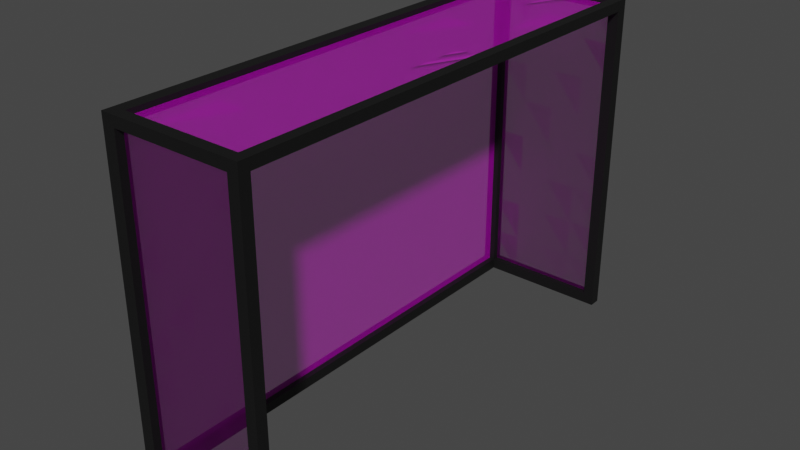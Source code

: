 # Source: Goal.blend  (saved by Blender 2.83.18; exported with 4.5.12 LTS)
import bpy
from mathutils import Matrix  # noqa: F401  (used for matrix-valued properties, if any)

bpy.ops.wm.read_factory_settings(use_empty=True)
scene = bpy.context.scene
scene.name = 'Scene'

# ---- collections
col_collection = bpy.data.collections.new('Collection'); scene.collection.children.link(col_collection)

# ---- images (referenced by path relative to the original .blend; pixels are not part of the script)
import os
ASSET_DIR = os.environ.get("B2B_ASSET_DIR", "")  # directory of the original .blend (textures are referenced by path, not embedded)
HERE = os.path.dirname(os.path.abspath(__file__))  # packed textures are extracted next to this script under _unpacked/

def load_image(name, relpath, width, height, colorspace="sRGB"):
    """Load a texture the original file referenced (path relative to the .blend, or extracted next to this script)."""
    p = next((c for c in (os.path.join(HERE, relpath), os.path.join(ASSET_DIR, relpath)) if relpath and os.path.exists(c)), "")
    if p:
        img = bpy.data.images.load(p, check_existing=True)
        img.name = name
    else:  # same state as the original file: an image datablock whose file is absent (Cycles renders it pink)
        img = bpy.data.images.new(name, width, height)
        img.source = "FILE"
        img.filepath = "//" + (relpath or name)
    img.colorspace_settings.name = colorspace
    return img
img_fence_png = load_image('fence.png', 'fence.png', 1024, 1024, 'sRGB')

# ---- materials (node trees are filled in below, after node groups)
mat_post = bpy.data.materials.new('Post')
mat_post.use_transparent_shadow = False
mat_net = bpy.data.materials.new('Net')
mat_net.surface_render_method = 'BLENDED'
mat_net.blend_method = 'BLEND'
mat_net.use_transparent_shadow = False

# ---- material node trees
mat_post.use_nodes = True; mat_post.node_tree.nodes.clear()
_N = mat_post.node_tree.nodes; _L = mat_post.node_tree.links
n0 = _N.new('ShaderNodeBsdfPrincipled'); n0.name = 'Principled BSDF'; n0.location = (10, 300)
n0.distribution = 'GGX'
n0.subsurface_method = 'BURLEY'
n0.inputs[0].default_value = (0.004896, 0.004896, 0.004896, 1.0)
n0.inputs[3].default_value = 1.45
n0.inputs[27].default_value = (0.0, 0.0, 0.0, 1.0)
n0.inputs[28].default_value = 1.0
n1 = _N.new('ShaderNodeOutputMaterial'); n1.name = 'Material Output'; n1.location = (300, 300)
_L.new(n0.outputs[0], n1.inputs[0])
n1.is_active_output = True
mat_net.use_nodes = True; mat_net.node_tree.nodes.clear()
_N = mat_net.node_tree.nodes; _L = mat_net.node_tree.links
n0 = _N.new('ShaderNodeBsdfPrincipled'); n0.name = 'Principled BSDF'; n0.location = (10, 300)
n0.distribution = 'GGX'
n0.subsurface_method = 'BURLEY'
n0.inputs[3].default_value = 1.45
n0.inputs[27].default_value = (0.0, 0.0, 0.0, 1.0)
n0.inputs[28].default_value = 1.0
n1 = _N.new('ShaderNodeTexImage'); n1.name = 'Image Texture'; n1.location = (-280, 280)
n1.image = img_fence_png
n2 = _N.new('ShaderNodeOutputMaterial'); n2.name = 'Material Output'; n2.location = (562, 322)
n3 = _N.new('ShaderNodeMixShader'); n3.name = 'Mix Shader'; n3.location = (342, 337)
n4 = _N.new('ShaderNodeBsdfTransparent'); n4.name = 'Transparent BSDF'; n4.location = (125, 443)
_L.new(n1.outputs[0], n0.inputs[0])
_L.new(n3.outputs[0], n2.inputs[0])
_L.new(n0.outputs[0], n3.inputs[2])
_L.new(n4.outputs[0], n3.inputs[1])
n2.is_active_output = True

# ---- world
world_world = bpy.data.worlds.new('World'); scene.world = world_world
world_world.use_nodes = True; world_world.node_tree.nodes.clear()
_N = world_world.node_tree.nodes; _L = world_world.node_tree.links
n0 = _N.new('ShaderNodeOutputWorld'); n0.name = 'World Output'; n0.location = (300, 300)
n1 = _N.new('ShaderNodeBackground'); n1.name = 'Background'; n1.location = (10, 300)
n1.inputs[0].default_value = (0.05088, 0.05088, 0.05088, 1.0)
_L.new(n1.outputs[0], n0.inputs[0])
n0.is_active_output = True
world_world.color = (0.05088, 0.05088, 0.05088)
world_world.use_sun_shadow = False
world_world.sun_shadow_jitter_overblur = 0.0

# ---- meshes
me_cube = bpy.data.meshes.new('Cube')
me_cube.from_pydata([(-0.2435, 9.562, -1.0), (-0.2435, 9.562, 12.46), (-0.2435, 10.03, -1.0), (-0.2435, 10.03, 12.46), (0.1903, 9.562, -1.0), (0.1903, 9.562, 12.46), (0.1903, 10.03, -1.0), (0.1903, 10.03, 12.46), (-0.2435, 9.562, 12.04), (-0.2435, 10.03, 12.04), (0.1903, 10.03, 12.04), (0.1903, 9.562, 12.04), (-0.2435, -10.04, 12.46), (0.1903, -10.04, 12.46), (-0.2435, -10.04, 12.04), (0.1903, -10.04, 12.04), (0.1903, -9.598, 12.46), (0.1903, -9.598, 12.04), (-0.2435, -9.598, 12.46), (-0.2435, -9.598, 12.04), (-0.2435, -10.04, -1.0), (0.1903, -10.04, -1.0), (0.1903, -9.598, -1.0), (-0.2435, -9.598, -1.0), (-0.2435, -10.04, 12.46), (-0.2435, -10.04, 12.04), (-0.2435, -9.598, 12.46), (-0.2435, -9.598, 12.04), (0.1903, -9.598, -0.5966), (-0.2435, -9.598, -0.5966), (-0.2435, -10.04, -0.5966), (0.1903, -10.04, -0.5966), (-0.2435, 10.03, -0.556), (0.1903, 10.03, -0.556), (0.1903, 9.562, -0.556), (-0.2435, 9.562, -0.556), (-0.2435, 9.562, -1.0), (-0.2435, 9.562, 12.46), (-0.2435, 10.03, -1.0), (-0.2435, 10.03, 12.46), (-0.2435, 9.562, 12.04), (-0.2435, 10.03, 12.04), (-0.2435, -10.04, -1.0), (-0.2435, -9.598, -1.0), (-0.2435, -10.04, 12.46), (-0.2435, -10.04, 12.04), (-0.2435, -9.598, 12.46), (-0.2435, -9.598, 12.04), (-0.2435, -9.598, -0.5966), (-0.2435, -10.04, -0.5966), (-0.2435, 10.03, -0.556), (-0.2435, 9.562, -0.556), (-5.551, 9.562, -1.0), (-5.551, 10.03, -1.0), (-5.551, -10.04, -1.0), (-5.551, -9.598, -1.0), (-5.551, -9.598, -0.5966), (-5.551, -10.04, -0.5966), (-5.551, 10.03, -0.556), (-5.551, 9.562, -0.556), (-5.54, 9.562, 12.46), (-5.54, 10.03, 12.46), (-5.54, 9.562, 12.04), (-5.54, 10.03, 12.04), (-5.54, -10.04, 12.46), (-5.54, -10.04, 12.04), (-5.54, -9.598, 12.46), (-5.54, -9.598, 12.04), (-5.021, -10.04, 12.04), (-5.021, -9.598, 12.04), (-5.021, -10.04, 12.46), (-5.021, -9.598, 12.46), (-5.058, 10.03, 12.04), (-5.058, 9.562, 12.04), (-5.058, 10.03, 12.46), (-5.058, 9.562, 12.46), (-5.029, 9.562, -0.556), (-5.029, 10.03, -0.556), (-5.032, -9.598, -0.5966), (-5.032, -10.04, -0.5966), (-5.029, 9.562, -1.0), (-5.029, 10.03, -1.0), (-5.032, -9.598, -1.0), (-5.032, -10.04, -1.0)], [], [(12, 18, 26, 24), (9, 3, 7, 10), (10, 7, 5, 11), (17, 16, 13, 15), (14, 12, 24, 25), (7, 3, 1, 5), (34, 11, 8, 35), (33, 10, 11, 34), (32, 9, 10, 33), (0, 35, 51, 36), (16, 18, 12, 13), (29, 28, 22, 23), (8, 10, 9), (1, 8, 19, 18), (8, 11, 17, 19), (5, 1, 18, 16), (11, 5, 16, 17), (14, 15, 13, 12), (28, 31, 21, 22), (31, 30, 20, 21), (19, 14, 25, 27), (18, 19, 27, 26), (15, 14, 30, 31), (17, 15, 31, 28), (14, 19, 29, 30), (19, 17, 28, 29), (2, 32, 33, 6), (6, 33, 34, 4), (4, 34, 35, 0), (51, 40, 41, 50), (8, 9, 41, 40), (35, 8, 40, 51), (32, 35, 51, 50), (3, 9, 41, 39), (30, 29, 48, 49), (25, 24, 44, 45), (24, 26, 46, 44), (9, 32, 50, 41), (8, 1, 37, 40), (29, 23, 43, 48), (27, 25, 45, 47), (1, 3, 39, 37), (20, 30, 49, 42), (26, 27, 47, 46), (32, 2, 38, 50), (80, 76, 78, 82), (59, 52, 55, 56), (76, 59, 56, 78), (77, 81, 53, 58), (83, 79, 57, 54), (73, 72, 77, 76), (75, 74, 61, 60), (68, 65, 57, 79), (68, 70, 64, 65), (74, 72, 63, 61), (64, 66, 67, 65), (70, 71, 66, 64), (44, 46, 71, 70), (46, 47, 69, 71), (45, 44, 70, 68), (47, 45, 68, 69), (40, 37, 75, 73), (39, 41, 72, 74), (37, 39, 74, 75), (40, 41, 72, 73), (67, 66, 60, 62), (71, 69, 73, 75), (66, 71, 75, 60), (69, 67, 62, 73), (61, 63, 62, 60), (62, 63, 58, 59), (73, 62, 59, 76), (63, 72, 77, 58), (69, 68, 79, 78), (65, 67, 56, 57), (67, 69, 78, 56), (56, 55, 54, 57), (58, 53, 52, 59), (50, 38, 81, 77), (50, 51, 76, 77), (36, 51, 76, 80), (42, 49, 79, 83), (48, 43, 82, 78), (49, 48, 78, 79)])
_uv = me_cube.uv_layers.new(name='UVMap')
_uv.uv.foreach_set('vector', [0.875, 0.75, 0.875, 0.75, 0.875, 0.75, 0.875, 0.75, 0.6171, 0.25, 0.625, 0.25, 0.625, 0.5, 0.6171, 0.5, 0.6171, 0.5, 0.625, 0.5, 0.625, 0.75, 0.6171, 0.75, 0.6171, 0.75, 0.625, 0.75, 0.625, 0.75, 0.6171, 0.75, 0.6171, 1.0, 0.875, 0.75, 0.875, 0.75, 0.6171, 1.0, 0.625, 0.5, 0.875, 0.5, 0.875, 0.75, 0.625, 0.75, 0.3832, 0.75, 0.6171, 0.75, 0.6171, 1.0, 0.3832, 1.0, 0.3832, 0.5, 0.6171, 0.5, 0.6171, 0.75, 0.3832, 0.75, 0.3832, 0.25, 0.6171, 0.25, 0.6171, 0.5, 0.3832, 0.5, 0.375, 1.0, 0.3832, 1.0, 0.3832, 1.0, 0.375, 1.0, 0.625, 0.75, 0.875, 0.75, 0.875, 0.75, 0.625, 0.75, 0.6171, 1.0, 0.6171, 0.75, 0.6171, 0.75, 0.6171, 1.0, 0.6171, 0.0, 0.6171, 0.5, 0.6171, 0.25, 0.625, 0.0, 0.6171, 0.0, 0.6171, 0.0, 0.625, 0.0, 0.6171, 1.0, 0.6171, 0.75, 0.6171, 0.75, 0.6171, 1.0, 0.625, 0.75, 0.875, 0.75, 0.875, 0.75, 0.625, 0.75, 0.6171, 0.75, 0.625, 0.75, 0.625, 0.75, 0.6171, 0.75, 0.6171, 1.0, 0.6171, 0.75, 0.625, 0.75, 0.875, 0.75, 0.6171, 0.75, 0.6171, 0.75, 0.6171, 0.75, 0.6171, 0.75, 0.6171, 0.75, 0.6171, 1.0, 0.6171, 1.0, 0.6171, 0.75, 0.6171, 0.0, 0.6171, 0.0, 0.6171, 0.0, 0.6171, 0.0, 0.625, 0.0, 0.6171, 0.0, 0.6171, 0.0, 0.625, 0.0, 0.6171, 0.75, 0.6171, 1.0, 0.6171, 1.0, 0.6171, 0.75, 0.6171, 0.75, 0.6171, 0.75, 0.6171, 0.75, 0.6171, 0.75, 0.6171, 0.0, 0.6171, 0.0, 0.6171, 0.0, 0.6171, 0.0, 0.6171, 1.0, 0.6171, 0.75, 0.6171, 0.75, 0.6171, 1.0, 0.375, 0.25, 0.3832, 0.25, 0.3832, 0.5, 0.375, 0.5, 0.375, 0.5, 0.3832, 0.5, 0.3832, 0.75, 0.375, 0.75, 0.375, 0.75, 0.3832, 0.75, 0.3832, 1.0, 0.375, 1.0, 0.3832, 0.0, 0.6171, 0.0, 0.6171, 0.25, 0.3832, 0.25, 0.6171, 0.0, 0.6171, 0.25, 0.6171, 0.25, 0.6171, 0.0, 0.3832, 1.0, 0.6171, 1.0, 0.6171, 1.0, 0.3832, 1.0, 0.0, 0.0, 0.0, 0.0, 0.0, 0.0, 0.0, 0.0, 0.625, 0.25, 0.6171, 0.25, 0.6171, 0.25, 0.625, 0.25, 0.6171, 0.0, 0.6171, 0.0, 0.6171, 0.0, 0.6171, 0.0, 0.6171, 1.0, 0.875, 0.75, 0.875, 0.75, 0.6171, 1.0, 0.875, 0.75, 0.875, 0.75, 0.875, 0.75, 0.875, 0.75, 0.6171, 0.25, 0.3832, 0.25, 0.3832, 0.25, 0.6171, 0.25, 0.6171, 0.0, 0.625, 0.0, 0.625, 0.0, 0.6171, 0.0, 0.6171, 1.0, 0.6171, 1.0, 0.6171, 1.0, 0.6171, 1.0, 0.6171, 0.0, 0.6171, 0.0, 0.6171, 0.0, 0.6171, 0.0, 0.875, 0.75, 0.875, 0.5, 0.875, 0.5, 0.875, 0.75, 0.6171, 1.0, 0.6171, 1.0, 0.6171, 1.0, 0.6171, 1.0, 0.625, 0.0, 0.6171, 0.0, 0.6171, 0.0, 0.625, 0.0, 0.3832, 0.25, 0.375, 0.25, 0.375, 0.25, 0.3832, 0.25, 0.375, 1.0, 0.3832, 1.0, 0.3832, 1.0, 0.375, 1.0, 0.3832, 0.0, 0.375, 1.0, 0.375, 1.0, 0.3832, 0.0, 0.6171, 0.0, 0.6171, 0.0, 0.6171, 0.0, 0.6171, 0.0, 0.3832, 0.25, 0.375, 0.25, 0.375, 0.25, 0.3832, 0.25, 0.6171, 1.0, 0.6171, 1.0, 0.6171, 1.0, 0.6171, 1.0, 0.6171, 0.0, 0.6171, 0.25, 0.6171, 0.25, 0.6171, 0.0, 0.875, 0.75, 0.875, 0.5, 0.875, 0.5, 0.875, 0.75, 0.6171, 1.0, 0.6171, 1.0, 0.6171, 1.0, 0.6171, 1.0, 0.6171, 1.0, 0.875, 0.75, 0.875, 0.75, 0.6171, 1.0, 0.625, 0.25, 0.6171, 0.25, 0.6171, 0.25, 0.625, 0.25, 0.875, 0.75, 0.875, 0.75, 0.6171, 0.0, 0.6171, 0.0, 0.875, 0.75, 0.875, 0.75, 0.875, 0.75, 0.875, 0.75, 0.875, 0.75, 0.875, 0.75, 0.875, 0.75, 0.875, 0.75, 0.625, 0.0, 0.6171, 0.0, 0.6171, 0.0, 0.625, 0.0, 0.6171, 1.0, 0.875, 0.75, 0.875, 0.75, 0.6171, 1.0, 0.6171, 0.0, 0.6171, 0.0, 0.6171, 0.0, 0.6171, 0.0, 0.6171, 0.0, 0.625, 0.0, 0.625, 0.0, 0.6171, 0.0, 0.625, 0.25, 0.6171, 0.25, 0.6171, 0.25, 0.625, 0.25, 0.875, 0.75, 0.875, 0.5, 0.875, 0.5, 0.875, 0.75, 0.6171, 0.0, 0.6171, 0.25, 0.6171, 0.25, 0.6171, 0.0, 0.6171, 0.0, 0.875, 0.75, 0.875, 0.75, 0.6171, 0.0, 0.625, 0.0, 0.6171, 0.0, 0.6171, 0.0, 0.625, 0.0, 0.875, 0.75, 0.875, 0.75, 0.875, 0.75, 0.875, 0.75, 0.6171, 0.0, 0.6171, 0.0, 0.6171, 0.0, 0.6171, 0.0, 0.625, 0.25, 0.6171, 0.25, 0.6171, 0.0, 0.875, 0.75, 0.6171, 0.0, 0.6171, 0.25, 0.6171, 0.25, 0.6171, 0.0, 0.6171, 0.0, 0.6171, 0.0, 0.6171, 0.0, 0.6171, 0.0, 0.6171, 0.25, 0.6171, 0.25, 0.6171, 0.25, 0.6171, 0.25, 0.6171, 0.0, 0.6171, 0.0, 0.6171, 0.0, 0.6171, 0.0, 0.6171, 0.0, 0.6171, 0.0, 0.6171, 0.0, 0.6171, 0.0, 0.6171, 0.0, 0.6171, 0.0, 0.6171, 0.0, 0.6171, 0.0, 0.6171, 0.0, 0.6171, 1.0, 0.6171, 1.0, 0.6171, 0.0, 0.3832, 0.25, 0.375, 0.25, 0.375, 1.0, 0.3832, 0.0, 0.3832, 0.25, 0.375, 0.25, 0.375, 0.25, 0.3832, 0.25, 0.3832, 0.25, 0.3832, 0.0, 0.3832, 0.0, 0.3832, 0.25, 0.375, 1.0, 0.3832, 1.0, 0.3832, 1.0, 0.375, 1.0, 0.6171, 1.0, 0.6171, 1.0, 0.6171, 1.0, 0.6171, 1.0, 0.6171, 1.0, 0.6171, 1.0, 0.6171, 1.0, 0.6171, 1.0, 0.6171, 0.0, 0.6171, 0.0, 0.6171, 0.0, 0.6171, 0.0])
me_cube.materials.append(mat_post)
me_cube.use_remesh_fix_poles = True
me_cube.use_remesh_preserve_attributes = False
me_cube.use_mirror_vertex_groups = False
me_cube.update()
me_plane_001 = bpy.data.meshes.new('Plane.001')
me_plane_001.from_pydata([(-1.016, -1.443, -0.3586), (0.9218, -1.443, -0.3586), (-1.016, 1.453, -0.3586), (0.9218, 1.453, -0.3586), (-1.016, -1.443, 0.4183), (-1.016, 1.453, 0.4165), (0.9218, -1.443, 0.4183), (-1.016, 1.453, -0.3586), (0.9218, 1.453, -0.3586), (0.9218, 1.453, 0.4147), (-1.016, 1.039, -0.3586), (-1.016, 0.6255, -0.3586), (-1.016, 0.2118, -0.3586), (-1.016, -0.202, -0.3586), (-1.016, -0.6158, -0.3586), (-1.016, -1.03, -0.3586), (0.9218, -1.03, -0.3586), (0.9218, -0.6158, -0.3586), (0.9218, -0.202, -0.3586), (0.9218, 0.2118, -0.3586), (0.9218, 0.6255, -0.3586), (0.9218, 1.039, -0.3586), (-1.016, 1.039, 0.4167), (-1.016, 0.6255, 0.417), (-1.016, 0.2118, 0.4173), (-1.016, -0.202, 0.4175), (-1.016, -0.6158, 0.4178), (-1.016, -1.03, 0.418), (-0.774, -1.443, -0.3586), (-0.5318, -1.443, -0.3586), (-0.2895, -1.443, -0.3586), (-0.04726, -1.443, -0.3586), (0.195, -1.443, -0.3586), (0.4373, -1.443, -0.3586), (0.6795, -1.443, -0.3586), (0.6795, 1.453, -0.3586), (0.4373, 1.453, -0.3586), (0.195, 1.453, -0.3586), (-0.04726, 1.453, -0.3586), (-0.2895, 1.453, -0.3586), (-0.5318, 1.453, -0.3586), (-0.774, 1.453, -0.3586), (0.6795, 1.453, 0.4149), (0.4373, 1.453, 0.4151), (0.195, 1.453, 0.4154), (-0.04726, 1.453, 0.4156), (-0.2895, 1.453, 0.4158), (-0.5318, 1.453, 0.416), (-0.774, 1.453, 0.4163), (0.6795, 1.453, -0.3586), (0.4373, 1.453, -0.3586), (0.195, 1.453, -0.3586), (-0.04726, 1.453, -0.3586), (-0.2895, 1.453, -0.3586), (-0.5318, 1.453, -0.3586), (-0.774, 1.453, -0.3586), (-0.774, -1.443, 0.4183), (-0.5318, -1.443, 0.4183), (-0.2895, -1.443, 0.4183), (-0.04726, -1.443, 0.4183), (0.195, -1.443, 0.4183), (0.4373, -1.443, 0.4183), (0.6795, -1.443, 0.4183), (0.6795, -1.03, -0.3586), (0.4373, -1.03, -0.3586), (0.195, -1.03, -0.3586), (-0.04726, -1.03, -0.3586), (-0.2895, -1.03, -0.3586), (-0.5318, -1.03, -0.3586), (-0.774, -1.03, -0.3586), (0.6795, -0.6158, -0.3586), (0.4373, -0.6158, -0.3586), (0.195, -0.6158, -0.3586), (-0.04726, -0.6158, -0.3586), (-0.2895, -0.6158, -0.3586), (-0.5318, -0.6158, -0.3586), (-0.774, -0.6158, -0.3586), (0.6795, -0.202, -0.3586), (0.4373, -0.202, -0.3586), (0.195, -0.202, -0.3586), (-0.04726, -0.202, -0.3586), (-0.2895, -0.202, -0.3586), (-0.5318, -0.202, -0.3586), (-0.774, -0.202, -0.3586), (0.6795, 0.2118, -0.3586), (0.4373, 0.2118, -0.3586), (0.195, 0.2118, -0.3586), (-0.04726, 0.2118, -0.3586), (-0.2895, 0.2118, -0.3586), (-0.5318, 0.2118, -0.3586), (-0.774, 0.2118, -0.3586), (0.6795, 0.6255, -0.3586), (0.4373, 0.6255, -0.3586), (0.195, 0.6255, -0.3586), (-0.04726, 0.6255, -0.3586), (-0.2895, 0.6255, -0.3586), (-0.5318, 0.6255, -0.3586), (-0.774, 0.6255, -0.3586), (0.6795, 1.039, -0.3586), (0.4373, 1.039, -0.3586), (0.195, 1.039, -0.3586), (-0.04726, 1.039, -0.3586), (-0.2895, 1.039, -0.3586), (-0.5318, 1.039, -0.3586), (-0.774, 1.039, -0.3586), (-1.016, 1.453, -0.1648), (-1.016, 1.453, 0.02896), (-1.016, 1.453, 0.2227), (-1.016, -1.443, 0.2241), (-1.016, -1.443, 0.02987), (-1.016, -1.443, -0.1643), (0.9218, -1.443, -0.1643), (0.9218, -1.443, 0.02987), (0.9218, -1.443, 0.2241), (-1.016, -1.03, -0.1644), (-1.016, -1.03, 0.02974), (-1.016, -1.03, 0.2239), (-1.016, -0.6158, -0.1645), (-1.016, -0.6158, 0.02961), (-1.016, -0.6158, 0.2237), (-1.016, -0.202, -0.1645), (-1.016, -0.202, 0.02948), (-1.016, -0.202, 0.2235), (-1.016, 0.2118, -0.1646), (-1.016, 0.2118, 0.02935), (-1.016, 0.2118, 0.2233), (-1.016, 0.6255, -0.1647), (-1.016, 0.6255, 0.02922), (-1.016, 0.6255, 0.2231), (-1.016, 1.039, -0.1647), (-1.016, 1.039, 0.02909), (-1.016, 1.039, 0.2229), (0.6795, -1.443, -0.1643), (0.6795, -1.443, 0.02987), (0.6795, -1.443, 0.2241), (0.4373, -1.443, -0.1643), (0.4373, -1.443, 0.02987), (0.4373, -1.443, 0.2241), (0.195, -1.443, -0.1643), (0.195, -1.443, 0.02987), (0.195, -1.443, 0.2241), (-0.04726, -1.443, -0.1643), (-0.04726, -1.443, 0.02987), (-0.04726, -1.443, 0.2241), (-0.2895, -1.443, -0.1643), (-0.2895, -1.443, 0.02987), (-0.2895, -1.443, 0.2241), (-0.5318, -1.443, -0.1643), (-0.5318, -1.443, 0.02987), (-0.5318, -1.443, 0.2241), (-0.774, -1.443, -0.1643), (-0.774, -1.443, 0.02987), (-0.774, -1.443, 0.2241), (-1.016, 1.453, 0.2227), (-1.016, 1.453, 0.02896), (-1.016, 1.453, -0.1648), (0.9218, 1.453, -0.1652), (0.9218, 1.453, 0.02806), (0.9218, 1.453, 0.2214), (-0.774, 1.453, -0.1649), (-0.774, 1.453, 0.02885), (-0.774, 1.453, 0.2226), (-0.5318, 1.453, -0.1649), (-0.5318, 1.453, 0.02874), (-0.5318, 1.453, 0.2224), (-0.2895, 1.453, -0.165), (-0.2895, 1.453, 0.02863), (-0.2895, 1.453, 0.2222), (-0.04726, 1.453, -0.165), (-0.04726, 1.453, 0.02851), (-0.04726, 1.453, 0.222), (0.195, 1.453, -0.1651), (0.195, 1.453, 0.0284), (0.195, 1.453, 0.2219), (0.4373, 1.453, -0.1651), (0.4373, 1.453, 0.02829), (0.4373, 1.453, 0.2217), (0.6795, 1.453, -0.1652), (0.6795, 1.453, 0.02817), (0.6795, 1.453, 0.2215), (-1.016, -1.443, -0.3586), (0.9218, -1.443, -0.3586), (-1.016, 1.453, -0.3586), (0.9218, 1.453, -0.3586), (-1.016, -1.443, 0.4183), (-1.016, 1.453, 0.4165), (0.9218, -1.443, 0.4183), (-1.016, 1.453, -0.3586), (0.9218, 1.453, -0.3586), (0.9218, 1.453, 0.4147), (-1.016, 1.039, -0.3586), (-1.016, 0.6255, -0.3586), (-1.016, 0.2118, -0.3586), (-1.016, -0.202, -0.3586), (-1.016, -0.6158, -0.3586), (-1.016, -1.03, -0.3586), (0.9218, -1.03, -0.3586), (0.9218, -0.6158, -0.3586), (0.9218, -0.202, -0.3586), (0.9218, 0.2118, -0.3586), (0.9218, 0.6255, -0.3586), (0.9218, 1.039, -0.3586), (-1.016, 1.039, 0.4167), (-1.016, 0.6255, 0.417), (-1.016, 0.2118, 0.4173), (-1.016, -0.202, 0.4175), (-1.016, -0.6158, 0.4178), (-1.016, -1.03, 0.418), (-0.774, -1.443, -0.3586), (-0.5318, -1.443, -0.3586), (-0.2895, -1.443, -0.3586), (-0.04726, -1.443, -0.3586), (0.195, -1.443, -0.3586), (0.4373, -1.443, -0.3586), (0.6795, -1.443, -0.3586), (0.6795, 1.453, -0.3586), (0.4373, 1.453, -0.3586), (0.195, 1.453, -0.3586), (-0.04726, 1.453, -0.3586), (-0.2895, 1.453, -0.3586), (-0.5318, 1.453, -0.3586), (-0.774, 1.453, -0.3586), (0.6795, 1.453, 0.4149), (0.4373, 1.453, 0.4151), (0.195, 1.453, 0.4154), (-0.04726, 1.453, 0.4156), (-0.2895, 1.453, 0.4158), (-0.5318, 1.453, 0.416), (-0.774, 1.453, 0.4163), (0.6795, 1.453, -0.3586), (0.4373, 1.453, -0.3586), (0.195, 1.453, -0.3586), (-0.04726, 1.453, -0.3586), (-0.2895, 1.453, -0.3586), (-0.5318, 1.453, -0.3586), (-0.774, 1.453, -0.3586), (-0.774, -1.443, 0.4183), (-0.5318, -1.443, 0.4183), (-0.2895, -1.443, 0.4183), (-0.04726, -1.443, 0.4183), (0.195, -1.443, 0.4183), (0.4373, -1.443, 0.4183), (0.6795, -1.443, 0.4183), (0.6795, -1.03, -0.3586), (0.4373, -1.03, -0.3586), (0.195, -1.03, -0.3586), (-0.04726, -1.03, -0.3586), (-0.2895, -1.03, -0.3586), (-0.5318, -1.03, -0.3586), (-0.774, -1.03, -0.3586), (0.6795, -0.6158, -0.3586), (0.4373, -0.6158, -0.3586), (0.195, -0.6158, -0.3586), (-0.04726, -0.6158, -0.3586), (-0.2895, -0.6158, -0.3586), (-0.5318, -0.6158, -0.3586), (-0.774, -0.6158, -0.3586), (0.6795, -0.202, -0.3586), (0.4373, -0.202, -0.3586), (0.195, -0.202, -0.3586), (-0.04726, -0.202, -0.3586), (-0.2895, -0.202, -0.3586), (-0.5318, -0.202, -0.3586), (-0.774, -0.202, -0.3586), (0.6795, 0.2118, -0.3586), (0.4373, 0.2118, -0.3586), (0.195, 0.2118, -0.3586), (-0.04726, 0.2118, -0.3586), (-0.2895, 0.2118, -0.3586), (-0.5318, 0.2118, -0.3586), (-0.774, 0.2118, -0.3586), (0.6795, 0.6255, -0.3586), (0.4373, 0.6255, -0.3586), (0.195, 0.6255, -0.3586), (-0.04726, 0.6255, -0.3586), (-0.2895, 0.6255, -0.3586), (-0.5318, 0.6255, -0.3586), (-0.774, 0.6255, -0.3586), (0.6795, 1.039, -0.3586), (0.4373, 1.039, -0.3586), (0.195, 1.039, -0.3586), (-0.04726, 1.039, -0.3586), (-0.2895, 1.039, -0.3586), (-0.5318, 1.039, -0.3586), (-0.774, 1.039, -0.3586), (-1.016, 1.453, -0.1648), (-1.016, 1.453, 0.02896), (-1.016, 1.453, 0.2227), (-1.016, -1.443, 0.2241), (-1.016, -1.443, 0.02987), (-1.016, -1.443, -0.1643), (0.9218, -1.443, -0.1643), (0.9218, -1.443, 0.02987), (0.9218, -1.443, 0.2241), (-1.016, -1.03, -0.1644), (-1.016, -1.03, 0.02974), (-1.016, -1.03, 0.2239), (-1.016, -0.6158, -0.1645), (-1.016, -0.6158, 0.02961), (-1.016, -0.6158, 0.2237), (-1.016, -0.202, -0.1645), (-1.016, -0.202, 0.02948), (-1.016, -0.202, 0.2235), (-1.016, 0.2118, -0.1646), (-1.016, 0.2118, 0.02935), (-1.016, 0.2118, 0.2233), (-1.016, 0.6255, -0.1647), (-1.016, 0.6255, 0.02922), (-1.016, 0.6255, 0.2231), (-1.016, 1.039, -0.1647), (-1.016, 1.039, 0.02909), (-1.016, 1.039, 0.2229), (0.6795, -1.443, -0.1643), (0.6795, -1.443, 0.02987), (0.6795, -1.443, 0.2241), (0.4373, -1.443, -0.1643), (0.4373, -1.443, 0.02987), (0.4373, -1.443, 0.2241), (0.195, -1.443, -0.1643), (0.195, -1.443, 0.02987), (0.195, -1.443, 0.2241), (-0.04726, -1.443, -0.1643), (-0.04726, -1.443, 0.02987), (-0.04726, -1.443, 0.2241), (-0.2895, -1.443, -0.1643), (-0.2895, -1.443, 0.02987), (-0.2895, -1.443, 0.2241), (-0.5318, -1.443, -0.1643), (-0.5318, -1.443, 0.02987), (-0.5318, -1.443, 0.2241), (-0.774, -1.443, -0.1643), (-0.774, -1.443, 0.02987), (-0.774, -1.443, 0.2241), (-1.016, 1.453, 0.2227), (-1.016, 1.453, 0.02896), (-1.016, 1.453, -0.1648), (0.9218, 1.453, -0.1652), (0.9218, 1.453, 0.02806), (0.9218, 1.453, 0.2214), (-0.774, 1.453, -0.1649), (-0.774, 1.453, 0.02885), (-0.774, 1.453, 0.2226), (-0.5318, 1.453, -0.1649), (-0.5318, 1.453, 0.02874), (-0.5318, 1.453, 0.2224), (-0.2895, 1.453, -0.165), (-0.2895, 1.453, 0.02863), (-0.2895, 1.453, 0.2222), (-0.04726, 1.453, -0.165), (-0.04726, 1.453, 0.02851), (-0.04726, 1.453, 0.222), (0.195, 1.453, -0.1651), (0.195, 1.453, 0.0284), (0.195, 1.453, 0.2219), (0.4373, 1.453, -0.1651), (0.4373, 1.453, 0.02829), (0.4373, 1.453, 0.2217), (0.6795, 1.453, -0.1652), (0.6795, 1.453, 0.02817), (0.6795, 1.453, 0.2215)], [], [(98, 21, 3, 35), (131, 107, 5, 22), (152, 108, 4, 56), (35, 3, 8, 49), (179, 158, 9, 42), (108, 116, 27, 4), (116, 119, 26, 27), (119, 122, 25, 26), (122, 125, 24, 25), (125, 128, 23, 24), (128, 131, 22, 23), (34, 1, 16, 63), (63, 16, 17, 70), (70, 17, 18, 77), (77, 18, 19, 84), (84, 19, 20, 91), (91, 20, 21, 98), (11, 97, 104, 10), (97, 96, 103, 104), (96, 95, 102, 103), (95, 94, 101, 102), (94, 93, 100, 101), (93, 92, 99, 100), (92, 91, 98, 99), (12, 90, 97, 11), (90, 89, 96, 97), (89, 88, 95, 96), (88, 87, 94, 95), (87, 86, 93, 94), (86, 85, 92, 93), (85, 84, 91, 92), (13, 83, 90, 12), (83, 82, 89, 90), (82, 81, 88, 89), (81, 80, 87, 88), (80, 79, 86, 87), (79, 78, 85, 86), (78, 77, 84, 85), (14, 76, 83, 13), (76, 75, 82, 83), (75, 74, 81, 82), (74, 73, 80, 81), (73, 72, 79, 80), (72, 71, 78, 79), (71, 70, 77, 78), (15, 69, 76, 14), (69, 68, 75, 76), (68, 67, 74, 75), (67, 66, 73, 74), (66, 65, 72, 73), (65, 64, 71, 72), (64, 63, 70, 71), (0, 28, 69, 15), (28, 29, 68, 69), (29, 30, 67, 68), (30, 31, 66, 67), (31, 32, 65, 66), (32, 33, 64, 65), (33, 34, 63, 64), (153, 161, 48, 5), (161, 164, 47, 48), (164, 167, 46, 47), (167, 170, 45, 46), (170, 173, 44, 45), (173, 176, 43, 44), (176, 179, 42, 43), (2, 41, 55, 7), (41, 40, 54, 55), (40, 39, 53, 54), (39, 38, 52, 53), (38, 37, 51, 52), (37, 36, 50, 51), (36, 35, 49, 50), (113, 134, 62, 6), (134, 137, 61, 62), (137, 140, 60, 61), (140, 143, 59, 60), (143, 146, 58, 59), (146, 149, 57, 58), (149, 152, 56, 57), (10, 104, 41, 2), (104, 103, 40, 41), (103, 102, 39, 40), (102, 101, 38, 39), (101, 100, 37, 38), (100, 99, 36, 37), (99, 98, 35, 36), (29, 28, 150, 147), (147, 150, 151, 148), (148, 151, 152, 149), (30, 29, 147, 144), (144, 147, 148, 145), (145, 148, 149, 146), (31, 30, 144, 141), (141, 144, 145, 142), (142, 145, 146, 143), (32, 31, 141, 138), (138, 141, 142, 139), (139, 142, 143, 140), (33, 32, 138, 135), (135, 138, 139, 136), (136, 139, 140, 137), (34, 33, 135, 132), (132, 135, 136, 133), (133, 136, 137, 134), (1, 34, 132, 111), (111, 132, 133, 112), (112, 133, 134, 113), (11, 10, 129, 126), (126, 129, 130, 127), (127, 130, 131, 128), (12, 11, 126, 123), (123, 126, 127, 124), (124, 127, 128, 125), (13, 12, 123, 120), (120, 123, 124, 121), (121, 124, 125, 122), (14, 13, 120, 117), (117, 120, 121, 118), (118, 121, 122, 119), (15, 14, 117, 114), (114, 117, 118, 115), (115, 118, 119, 116), (0, 15, 114, 110), (110, 114, 115, 109), (109, 115, 116, 108), (28, 0, 110, 150), (150, 110, 109, 151), (151, 109, 108, 152), (10, 2, 105, 129), (129, 105, 106, 130), (130, 106, 107, 131), (50, 49, 177, 174), (174, 177, 178, 175), (175, 178, 179, 176), (51, 50, 174, 171), (171, 174, 175, 172), (172, 175, 176, 173), (52, 51, 171, 168), (168, 171, 172, 169), (169, 172, 173, 170), (53, 52, 168, 165), (165, 168, 169, 166), (166, 169, 170, 167), (54, 53, 165, 162), (162, 165, 166, 163), (163, 166, 167, 164), (55, 54, 162, 159), (159, 162, 163, 160), (160, 163, 164, 161), (7, 55, 159, 155), (155, 159, 160, 154), (154, 160, 161, 153), (49, 8, 156, 177), (177, 156, 157, 178), (178, 157, 158, 179), (278, 215, 183, 201), (311, 202, 185, 287), (332, 236, 184, 288), (215, 229, 188, 183), (359, 222, 189, 338), (288, 184, 207, 296), (296, 207, 206, 299), (299, 206, 205, 302), (302, 205, 204, 305), (305, 204, 203, 308), (308, 203, 202, 311), (214, 243, 196, 181), (243, 250, 197, 196), (250, 257, 198, 197), (257, 264, 199, 198), (264, 271, 200, 199), (271, 278, 201, 200), (191, 190, 284, 277), (277, 284, 283, 276), (276, 283, 282, 275), (275, 282, 281, 274), (274, 281, 280, 273), (273, 280, 279, 272), (272, 279, 278, 271), (192, 191, 277, 270), (270, 277, 276, 269), (269, 276, 275, 268), (268, 275, 274, 267), (267, 274, 273, 266), (266, 273, 272, 265), (265, 272, 271, 264), (193, 192, 270, 263), (263, 270, 269, 262), (262, 269, 268, 261), (261, 268, 267, 260), (260, 267, 266, 259), (259, 266, 265, 258), (258, 265, 264, 257), (194, 193, 263, 256), (256, 263, 262, 255), (255, 262, 261, 254), (254, 261, 260, 253), (253, 260, 259, 252), (252, 259, 258, 251), (251, 258, 257, 250), (195, 194, 256, 249), (249, 256, 255, 248), (248, 255, 254, 247), (247, 254, 253, 246), (246, 253, 252, 245), (245, 252, 251, 244), (244, 251, 250, 243), (180, 195, 249, 208), (208, 249, 248, 209), (209, 248, 247, 210), (210, 247, 246, 211), (211, 246, 245, 212), (212, 245, 244, 213), (213, 244, 243, 214), (333, 185, 228, 341), (341, 228, 227, 344), (344, 227, 226, 347), (347, 226, 225, 350), (350, 225, 224, 353), (353, 224, 223, 356), (356, 223, 222, 359), (182, 187, 235, 221), (221, 235, 234, 220), (220, 234, 233, 219), (219, 233, 232, 218), (218, 232, 231, 217), (217, 231, 230, 216), (216, 230, 229, 215), (293, 186, 242, 314), (314, 242, 241, 317), (317, 241, 240, 320), (320, 240, 239, 323), (323, 239, 238, 326), (326, 238, 237, 329), (329, 237, 236, 332), (190, 182, 221, 284), (284, 221, 220, 283), (283, 220, 219, 282), (282, 219, 218, 281), (281, 218, 217, 280), (280, 217, 216, 279), (279, 216, 215, 278), (209, 327, 330, 208), (327, 328, 331, 330), (328, 329, 332, 331), (210, 324, 327, 209), (324, 325, 328, 327), (325, 326, 329, 328), (211, 321, 324, 210), (321, 322, 325, 324), (322, 323, 326, 325), (212, 318, 321, 211), (318, 319, 322, 321), (319, 320, 323, 322), (213, 315, 318, 212), (315, 316, 319, 318), (316, 317, 320, 319), (214, 312, 315, 213), (312, 313, 316, 315), (313, 314, 317, 316), (181, 291, 312, 214), (291, 292, 313, 312), (292, 293, 314, 313), (191, 306, 309, 190), (306, 307, 310, 309), (307, 308, 311, 310), (192, 303, 306, 191), (303, 304, 307, 306), (304, 305, 308, 307), (193, 300, 303, 192), (300, 301, 304, 303), (301, 302, 305, 304), (194, 297, 300, 193), (297, 298, 301, 300), (298, 299, 302, 301), (195, 294, 297, 194), (294, 295, 298, 297), (295, 296, 299, 298), (180, 290, 294, 195), (290, 289, 295, 294), (289, 288, 296, 295), (208, 330, 290, 180), (330, 331, 289, 290), (331, 332, 288, 289), (190, 309, 285, 182), (309, 310, 286, 285), (310, 311, 287, 286), (230, 354, 357, 229), (354, 355, 358, 357), (355, 356, 359, 358), (231, 351, 354, 230), (351, 352, 355, 354), (352, 353, 356, 355), (232, 348, 351, 231), (348, 349, 352, 351), (349, 350, 353, 352), (233, 345, 348, 232), (345, 346, 349, 348), (346, 347, 350, 349), (234, 342, 345, 233), (342, 343, 346, 345), (343, 344, 347, 346), (235, 339, 342, 234), (339, 340, 343, 342), (340, 341, 344, 343), (187, 335, 339, 235), (335, 334, 340, 339), (334, 333, 341, 340), (229, 357, 336, 188), (357, 358, 337, 336), (358, 359, 338, 337)])
_uv = me_plane_001.uv_layers.new(name='UVMap')
_uv.uv.foreach_set('vector', [3.156, 3.141, 3.73, 3.122, 3.73, 4.12, 3.145, 4.12, -2.397, 2.935, -2.573, 3.857, -3.116, 3.769, -2.91, 2.821, -0.7844, -2.835, -1.338, -2.594, -1.674, -2.872, -1.105, -3.147, 3.145, 4.12, 3.73, 4.12, 3.73, 4.201, 3.146, 4.201, 3.146, 5.601, 3.73, 5.601, 3.73, 6.067, 3.146, 6.067, -1.338, -2.594, -1.515, -1.673, -1.88, -1.923, -1.674, -2.872, -1.515, -1.673, -1.691, -0.7511, -2.086, -0.9742, -1.88, -1.923, -1.691, -0.7511, -1.868, 0.1705, -2.292, -0.02547, -2.086, -0.9742, -1.868, 0.1705, -2.044, 1.092, -2.498, 0.9233, -2.292, -0.02547, -2.044, 1.092, -2.22, 2.014, -2.704, 1.872, -2.498, 0.9233, -2.22, 2.014, -2.397, 2.935, -2.91, 2.821, -2.704, 1.872, 3.223, -2.73, 3.73, -2.868, 3.73, -1.87, 3.212, -1.751, 3.212, -1.751, 3.73, -1.87, 3.73, -0.8714, 3.2, -0.7727, 3.2, -0.7727, 3.73, -0.8714, 3.73, 0.1269, 3.189, 0.2058, 3.189, 0.2058, 3.73, 0.1269, 3.73, 1.125, 3.178, 1.184, 3.178, 1.184, 3.73, 1.125, 3.73, 2.123, 3.167, 2.163, 3.167, 2.163, 3.73, 2.123, 3.73, 3.122, 3.156, 3.141, -0.7704, 2.439, -0.2079, 2.399, -0.2848, 3.259, -0.8583, 3.279, -0.2079, 2.399, 0.3547, 2.36, 0.2887, 3.24, -0.2848, 3.259, 0.3547, 2.36, 0.9172, 2.321, 0.8622, 3.22, 0.2887, 3.24, 0.9172, 2.321, 1.48, 2.281, 1.436, 3.2, 0.8622, 3.22, 1.48, 2.281, 2.042, 2.242, 2.009, 3.181, 1.436, 3.2, 2.042, 2.242, 2.605, 2.202, 2.583, 3.161, 2.009, 3.181, 2.605, 2.202, 3.167, 2.163, 3.156, 3.141, 2.583, 3.161, -0.6825, 1.599, -0.1309, 1.539, -0.2079, 2.399, -0.7704, 2.439, -0.1309, 1.539, 0.4206, 1.48, 0.3547, 2.36, -0.2079, 2.399, 0.4206, 1.48, 0.9721, 1.421, 0.9172, 2.321, 0.3547, 2.36, 0.9721, 1.421, 1.524, 1.362, 1.48, 2.281, 0.9172, 2.321, 1.524, 1.362, 2.075, 1.303, 2.042, 2.242, 1.48, 2.281, 2.075, 1.303, 2.627, 1.243, 2.605, 2.202, 2.042, 2.242, 2.627, 1.243, 3.178, 1.184, 3.167, 2.163, 2.605, 2.202, -0.5946, 0.7584, -0.05402, 0.6795, -0.1309, 1.539, -0.6825, 1.599, -0.05402, 0.6795, 0.4865, 0.6005, 0.4206, 1.48, -0.1309, 1.539, 0.4865, 0.6005, 1.027, 0.5216, 0.9721, 1.421, 0.4206, 1.48, 1.027, 0.5216, 1.568, 0.4427, 1.524, 1.362, 0.9721, 1.421, 1.568, 0.4427, 2.108, 0.3637, 2.075, 1.303, 1.524, 1.362, 2.108, 0.3637, 2.649, 0.2848, 2.627, 1.243, 2.075, 1.303, 2.649, 0.2848, 3.189, 0.2058, 3.178, 1.184, 2.627, 1.243, -0.5067, -0.08179, 0.0229, -0.1805, -0.05402, 0.6795, -0.5946, 0.7584, 0.0229, -0.1805, 0.5525, -0.2792, 0.4865, 0.6005, -0.05402, 0.6795, 0.5525, -0.2792, 1.082, -0.3779, 1.027, 0.5216, 0.4865, 0.6005, 1.082, -0.3779, 1.612, -0.4766, 1.568, 0.4427, 1.027, 0.5216, 1.612, -0.4766, 2.141, -0.5753, 2.108, 0.3637, 1.568, 0.4427, 2.141, -0.5753, 2.671, -0.674, 2.649, 0.2848, 2.108, 0.3637, 2.671, -0.674, 3.2, -0.7727, 3.189, 0.2058, 2.649, 0.2848, -0.4188, -0.922, 0.09982, -1.04, 0.0229, -0.1805, -0.5067, -0.08179, 0.09982, -1.04, 0.6184, -1.159, 0.5525, -0.2792, 0.0229, -0.1805, 0.6184, -1.159, 1.137, -1.277, 1.082, -0.3779, 0.5525, -0.2792, 1.137, -1.277, 1.656, -1.396, 1.612, -0.4766, 1.082, -0.3779, 1.656, -1.396, 2.174, -1.514, 2.141, -0.5753, 1.612, -0.4766, 2.174, -1.514, 2.693, -1.633, 2.671, -0.674, 2.141, -0.5753, 2.693, -1.633, 3.212, -1.751, 3.2, -0.7727, 2.671, -0.674, -0.3309, -1.762, 0.1767, -1.9, 0.09982, -1.04, -0.4188, -0.922, 0.1767, -1.9, 0.6844, -2.039, 0.6184, -1.159, 0.09982, -1.04, 0.6844, -2.039, 1.192, -2.177, 1.137, -1.277, 0.6184, -1.159, 1.192, -2.177, 1.7, -2.315, 1.656, -1.396, 1.137, -1.277, 1.7, -2.315, 2.207, -2.453, 2.174, -1.514, 1.656, -1.396, 2.207, -2.453, 2.715, -2.591, 2.693, -1.633, 2.174, -1.514, 2.715, -2.591, 3.223, -2.73, 3.212, -1.751, 2.693, -1.633, -0.9456, 5.603, -0.3611, 5.603, -0.3612, 6.07, -0.9457, 6.071, -0.3611, 5.603, 0.2233, 5.603, 0.2233, 6.07, -0.3612, 6.07, 0.2233, 5.603, 0.8078, 5.602, 0.8077, 6.069, 0.2233, 6.07, 0.8078, 5.602, 1.392, 5.602, 1.392, 6.069, 0.8077, 6.069, 1.392, 5.602, 1.977, 5.602, 1.977, 6.068, 1.392, 6.069, 1.977, 5.602, 2.561, 5.601, 2.561, 6.068, 1.977, 6.068, 2.561, 5.601, 3.146, 5.601, 3.146, 6.067, 2.561, 6.068, -0.9462, 4.119, -0.3617, 4.119, -0.361, 4.201, -0.9455, 4.201, -0.3617, 4.119, 0.2228, 4.119, 0.2235, 4.201, -0.361, 4.201, 0.2228, 4.119, 0.8072, 4.12, 0.8079, 4.201, 0.2235, 4.201, 0.8072, 4.12, 1.392, 4.12, 1.392, 4.201, 0.8079, 4.201, 1.392, 4.12, 1.976, 4.12, 1.977, 4.201, 1.392, 4.201, 1.976, 4.12, 2.561, 4.12, 2.561, 4.201, 1.977, 4.201, 2.561, 4.12, 3.145, 4.12, 3.146, 4.201, 2.561, 4.201, 3.093, -4.52, 2.539, -4.279, 2.311, -4.796, 2.881, -5.071, 2.539, -4.279, 1.985, -4.039, 1.742, -4.521, 2.311, -4.796, 1.985, -4.039, 1.431, -3.798, 1.173, -4.246, 1.742, -4.521, 1.431, -3.798, 0.8773, -3.557, 0.6032, -3.971, 1.173, -4.246, 0.8773, -3.557, 0.3234, -3.316, 0.03386, -3.696, 0.6032, -3.971, 0.3234, -3.316, -0.2305, -3.076, -0.5355, -3.421, 0.03386, -3.696, -0.2305, -3.076, -0.7844, -2.835, -1.105, -3.147, -0.5355, -3.421, -0.8583, 3.279, -0.2848, 3.259, -0.3617, 4.119, -0.9462, 4.119, -0.2848, 3.259, 0.2887, 3.24, 0.2228, 4.119, -0.3617, 4.119, 0.2887, 3.24, 0.8622, 3.22, 0.8072, 4.12, 0.2228, 4.119, 0.8622, 3.22, 1.436, 3.2, 1.392, 4.12, 0.8072, 4.12, 1.436, 3.2, 2.009, 3.181, 1.976, 4.12, 1.392, 4.12, 2.009, 3.181, 2.583, 3.161, 2.561, 4.12, 1.976, 4.12, 2.583, 3.161, 3.156, 3.141, 3.145, 4.12, 2.561, 4.12, 0.6844, -2.039, 0.1767, -1.9, -0.1436, -2.212, 0.3794, -2.384, 0.3794, -2.384, -0.1436, -2.212, -0.464, -2.524, 0.07445, -2.73, 0.07445, -2.73, -0.464, -2.524, -0.7844, -2.835, -0.2305, -3.076, 1.192, -2.177, 0.6844, -2.039, 0.3794, -2.384, 0.9025, -2.557, 0.9025, -2.557, 0.3794, -2.384, 0.07445, -2.73, 0.6129, -2.937, 0.6129, -2.937, 0.07445, -2.73, -0.2305, -3.076, 0.3234, -3.316, 1.7, -2.315, 1.192, -2.177, 0.9025, -2.557, 1.426, -2.729, 1.426, -2.729, 0.9025, -2.557, 0.6129, -2.937, 1.151, -3.143, 1.151, -3.143, 0.6129, -2.937, 0.3234, -3.316, 0.8773, -3.557, 2.207, -2.453, 1.7, -2.315, 1.426, -2.729, 1.949, -2.901, 1.949, -2.901, 1.426, -2.729, 1.151, -3.143, 1.69, -3.35, 1.69, -3.35, 1.151, -3.143, 0.8773, -3.557, 1.431, -3.798, 2.715, -2.591, 2.207, -2.453, 1.949, -2.901, 2.472, -3.074, 2.472, -3.074, 1.949, -2.901, 1.69, -3.35, 2.228, -3.556, 2.228, -3.556, 1.69, -3.35, 1.431, -3.798, 1.985, -4.039, 3.223, -2.73, 2.715, -2.591, 2.472, -3.074, 2.995, -3.246, 2.995, -3.246, 2.472, -3.074, 2.228, -3.556, 2.767, -3.763, 2.767, -3.763, 2.228, -3.556, 1.985, -4.039, 2.539, -4.279, 3.73, -2.868, 3.223, -2.73, 2.995, -3.246, 3.518, -3.419, 3.518, -3.419, 2.995, -3.246, 2.767, -3.763, 3.305, -3.969, 3.305, -3.969, 2.767, -3.763, 2.539, -4.279, 3.093, -4.52, -0.7704, 2.439, -0.8583, 3.279, -1.371, 3.165, -1.254, 2.297, -1.254, 2.297, -1.371, 3.165, -1.884, 3.05, -1.737, 2.155, -1.737, 2.155, -1.884, 3.05, -2.397, 2.935, -2.22, 2.014, -0.6825, 1.599, -0.7704, 2.439, -1.254, 2.297, -1.136, 1.43, -1.136, 1.43, -1.254, 2.297, -1.737, 2.155, -1.59, 1.261, -1.59, 1.261, -1.737, 2.155, -2.22, 2.014, -2.044, 1.092, -0.5946, 0.7584, -0.6825, 1.599, -1.136, 1.43, -1.019, 0.5625, -1.019, 0.5625, -1.136, 1.43, -1.59, 1.261, -1.443, 0.3665, -1.443, 0.3665, -1.59, 1.261, -2.044, 1.092, -1.868, 0.1705, -0.5067, -0.08179, -0.5946, 0.7584, -1.019, 0.5625, -0.9015, -0.3049, -0.9015, -0.3049, -1.019, 0.5625, -1.443, 0.3665, -1.296, -0.528, -1.296, -0.528, -1.443, 0.3665, -1.868, 0.1705, -1.691, -0.7511, -0.4188, -0.922, -0.5067, -0.08179, -0.9015, -0.3049, -0.7841, -1.172, -0.7841, -1.172, -0.9015, -0.3049, -1.296, -0.528, -1.149, -1.422, -1.149, -1.422, -1.296, -0.528, -1.691, -0.7511, -1.515, -1.673, -0.3309, -1.762, -0.4188, -0.922, -0.7841, -1.172, -0.6667, -2.04, -0.6667, -2.04, -0.7841, -1.172, -1.149, -1.422, -1.003, -2.317, -1.003, -2.317, -1.149, -1.422, -1.515, -1.673, -1.338, -2.594, 0.1767, -1.9, -0.3309, -1.762, -0.6667, -2.04, -0.1436, -2.212, -0.1436, -2.212, -0.6667, -2.04, -1.003, -2.317, -0.464, -2.524, -0.464, -2.524, -1.003, -2.317, -1.338, -2.594, -0.7844, -2.835, -0.8583, 3.279, -0.9462, 4.119, -1.489, 4.032, -1.371, 3.165, -1.371, 3.165, -1.489, 4.032, -2.031, 3.944, -1.884, 3.05, -1.884, 3.05, -2.031, 3.944, -2.573, 3.857, -2.397, 2.935, 2.561, 4.201, 3.146, 4.201, 3.146, 4.668, 2.561, 4.668, 2.561, 4.668, 3.146, 4.668, 3.146, 5.134, 2.561, 5.135, 2.561, 5.135, 3.146, 5.134, 3.146, 5.601, 2.561, 5.601, 1.977, 4.201, 2.561, 4.201, 2.561, 4.668, 1.977, 4.668, 1.977, 4.668, 2.561, 4.668, 2.561, 5.135, 1.977, 5.135, 1.977, 5.135, 2.561, 5.135, 2.561, 5.601, 1.977, 5.602, 1.392, 4.201, 1.977, 4.201, 1.977, 4.668, 1.392, 4.668, 1.392, 4.668, 1.977, 4.668, 1.977, 5.135, 1.392, 5.135, 1.392, 5.135, 1.977, 5.135, 1.977, 5.602, 1.392, 5.602, 0.8079, 4.201, 1.392, 4.201, 1.392, 4.668, 0.8079, 4.668, 0.8079, 4.668, 1.392, 4.668, 1.392, 5.135, 0.8078, 5.135, 0.8078, 5.135, 1.392, 5.135, 1.392, 5.602, 0.8078, 5.602, 0.2235, 4.201, 0.8079, 4.201, 0.8079, 4.668, 0.2234, 4.668, 0.2234, 4.668, 0.8079, 4.668, 0.8078, 5.135, 0.2234, 5.135, 0.2234, 5.135, 0.8078, 5.135, 0.8078, 5.602, 0.2233, 5.603, -0.361, 4.201, 0.2235, 4.201, 0.2234, 4.668, -0.3611, 4.668, -0.3611, 4.668, 0.2234, 4.668, 0.2234, 5.135, -0.3611, 5.136, -0.3611, 5.136, 0.2234, 5.135, 0.2233, 5.603, -0.3611, 5.603, -0.9455, 4.201, -0.361, 4.201, -0.3611, 4.668, -0.9455, 4.668, -0.9455, 4.668, -0.3611, 4.668, -0.3611, 5.136, -0.9456, 5.136, -0.9456, 5.136, -0.3611, 5.136, -0.3611, 5.603, -0.9456, 5.603, 3.146, 4.201, 3.73, 4.201, 3.73, 4.668, 3.146, 4.668, 3.146, 4.668, 3.73, 4.668, 3.73, 5.134, 3.146, 5.134, 3.146, 5.134, 3.73, 5.134, 3.73, 5.601, 3.146, 5.601, 3.156, 3.141, 3.145, 4.12, 3.73, 4.12, 3.73, 3.122, -2.397, 2.935, -2.91, 2.821, -3.116, 3.769, -2.573, 3.857, -0.7844, -2.835, -1.105, -3.147, -1.674, -2.872, -1.338, -2.594, 3.145, 4.12, 3.146, 4.201, 3.73, 4.201, 3.73, 4.12, 3.146, 5.601, 3.146, 6.067, 3.73, 6.067, 3.73, 5.601, -1.338, -2.594, -1.674, -2.872, -1.88, -1.923, -1.515, -1.673, -1.515, -1.673, -1.88, -1.923, -2.086, -0.9742, -1.691, -0.7511, -1.691, -0.7511, -2.086, -0.9742, -2.292, -0.02547, -1.868, 0.1705, -1.868, 0.1705, -2.292, -0.02547, -2.498, 0.9233, -2.044, 1.092, -2.044, 1.092, -2.498, 0.9233, -2.704, 1.872, -2.22, 2.014, -2.22, 2.014, -2.704, 1.872, -2.91, 2.821, -2.397, 2.935, 3.223, -2.73, 3.212, -1.751, 3.73, -1.87, 3.73, -2.868, 3.212, -1.751, 3.2, -0.7727, 3.73, -0.8714, 3.73, -1.87, 3.2, -0.7727, 3.189, 0.2058, 3.73, 0.1269, 3.73, -0.8714, 3.189, 0.2058, 3.178, 1.184, 3.73, 1.125, 3.73, 0.1269, 3.178, 1.184, 3.167, 2.163, 3.73, 2.123, 3.73, 1.125, 3.167, 2.163, 3.156, 3.141, 3.73, 3.122, 3.73, 2.123, -0.7704, 2.439, -0.8583, 3.279, -0.2848, 3.259, -0.2079, 2.399, -0.2079, 2.399, -0.2848, 3.259, 0.2887, 3.24, 0.3547, 2.36, 0.3547, 2.36, 0.2887, 3.24, 0.8622, 3.22, 0.9172, 2.321, 0.9172, 2.321, 0.8622, 3.22, 1.436, 3.2, 1.48, 2.281, 1.48, 2.281, 1.436, 3.2, 2.009, 3.181, 2.042, 2.242, 2.042, 2.242, 2.009, 3.181, 2.583, 3.161, 2.605, 2.202, 2.605, 2.202, 2.583, 3.161, 3.156, 3.141, 3.167, 2.163, -0.6825, 1.599, -0.7704, 2.439, -0.2079, 2.399, -0.1309, 1.539, -0.1309, 1.539, -0.2079, 2.399, 0.3547, 2.36, 0.4206, 1.48, 0.4206, 1.48, 0.3547, 2.36, 0.9172, 2.321, 0.9721, 1.421, 0.9721, 1.421, 0.9172, 2.321, 1.48, 2.281, 1.524, 1.362, 1.524, 1.362, 1.48, 2.281, 2.042, 2.242, 2.075, 1.303, 2.075, 1.303, 2.042, 2.242, 2.605, 2.202, 2.627, 1.243, 2.627, 1.243, 2.605, 2.202, 3.167, 2.163, 3.178, 1.184, -0.5946, 0.7584, -0.6825, 1.599, -0.1309, 1.539, -0.05402, 0.6795, -0.05402, 0.6795, -0.1309, 1.539, 0.4206, 1.48, 0.4865, 0.6005, 0.4865, 0.6005, 0.4206, 1.48, 0.9721, 1.421, 1.027, 0.5216, 1.027, 0.5216, 0.9721, 1.421, 1.524, 1.362, 1.568, 0.4427, 1.568, 0.4427, 1.524, 1.362, 2.075, 1.303, 2.108, 0.3637, 2.108, 0.3637, 2.075, 1.303, 2.627, 1.243, 2.649, 0.2848, 2.649, 0.2848, 2.627, 1.243, 3.178, 1.184, 3.189, 0.2058, -0.5067, -0.08179, -0.5946, 0.7584, -0.05402, 0.6795, 0.0229, -0.1805, 0.0229, -0.1805, -0.05402, 0.6795, 0.4865, 0.6005, 0.5525, -0.2792, 0.5525, -0.2792, 0.4865, 0.6005, 1.027, 0.5216, 1.082, -0.3779, 1.082, -0.3779, 1.027, 0.5216, 1.568, 0.4427, 1.612, -0.4766, 1.612, -0.4766, 1.568, 0.4427, 2.108, 0.3637, 2.141, -0.5753, 2.141, -0.5753, 2.108, 0.3637, 2.649, 0.2848, 2.671, -0.674, 2.671, -0.674, 2.649, 0.2848, 3.189, 0.2058, 3.2, -0.7727, -0.4188, -0.922, -0.5067, -0.08179, 0.0229, -0.1805, 0.09982, -1.04, 0.09982, -1.04, 0.0229, -0.1805, 0.5525, -0.2792, 0.6184, -1.159, 0.6184, -1.159, 0.5525, -0.2792, 1.082, -0.3779, 1.137, -1.277, 1.137, -1.277, 1.082, -0.3779, 1.612, -0.4766, 1.656, -1.396, 1.656, -1.396, 1.612, -0.4766, 2.141, -0.5753, 2.174, -1.514, 2.174, -1.514, 2.141, -0.5753, 2.671, -0.674, 2.693, -1.633, 2.693, -1.633, 2.671, -0.674, 3.2, -0.7727, 3.212, -1.751, -0.3309, -1.762, -0.4188, -0.922, 0.09982, -1.04, 0.1767, -1.9, 0.1767, -1.9, 0.09982, -1.04, 0.6184, -1.159, 0.6844, -2.039, 0.6844, -2.039, 0.6184, -1.159, 1.137, -1.277, 1.192, -2.177, 1.192, -2.177, 1.137, -1.277, 1.656, -1.396, 1.7, -2.315, 1.7, -2.315, 1.656, -1.396, 2.174, -1.514, 2.207, -2.453, 2.207, -2.453, 2.174, -1.514, 2.693, -1.633, 2.715, -2.591, 2.715, -2.591, 2.693, -1.633, 3.212, -1.751, 3.223, -2.73, -0.9456, 5.603, -0.9457, 6.071, -0.3612, 6.07, -0.3611, 5.603, -0.3611, 5.603, -0.3612, 6.07, 0.2233, 6.07, 0.2233, 5.603, 0.2233, 5.603, 0.2233, 6.07, 0.8077, 6.069, 0.8078, 5.602, 0.8078, 5.602, 0.8077, 6.069, 1.392, 6.069, 1.392, 5.602, 1.392, 5.602, 1.392, 6.069, 1.977, 6.068, 1.977, 5.602, 1.977, 5.602, 1.977, 6.068, 2.561, 6.068, 2.561, 5.601, 2.561, 5.601, 2.561, 6.068, 3.146, 6.067, 3.146, 5.601, -0.9462, 4.119, -0.9455, 4.201, -0.361, 4.201, -0.3617, 4.119, -0.3617, 4.119, -0.361, 4.201, 0.2235, 4.201, 0.2228, 4.119, 0.2228, 4.119, 0.2235, 4.201, 0.8079, 4.201, 0.8072, 4.12, 0.8072, 4.12, 0.8079, 4.201, 1.392, 4.201, 1.392, 4.12, 1.392, 4.12, 1.392, 4.201, 1.977, 4.201, 1.976, 4.12, 1.976, 4.12, 1.977, 4.201, 2.561, 4.201, 2.561, 4.12, 2.561, 4.12, 2.561, 4.201, 3.146, 4.201, 3.145, 4.12, 3.093, -4.52, 2.881, -5.071, 2.311, -4.796, 2.539, -4.279, 2.539, -4.279, 2.311, -4.796, 1.742, -4.521, 1.985, -4.039, 1.985, -4.039, 1.742, -4.521, 1.173, -4.246, 1.431, -3.798, 1.431, -3.798, 1.173, -4.246, 0.6032, -3.971, 0.8773, -3.557, 0.8773, -3.557, 0.6032, -3.971, 0.03386, -3.696, 0.3234, -3.316, 0.3234, -3.316, 0.03386, -3.696, -0.5355, -3.421, -0.2305, -3.076, -0.2305, -3.076, -0.5355, -3.421, -1.105, -3.147, -0.7844, -2.835, -0.8583, 3.279, -0.9462, 4.119, -0.3617, 4.119, -0.2848, 3.259, -0.2848, 3.259, -0.3617, 4.119, 0.2228, 4.119, 0.2887, 3.24, 0.2887, 3.24, 0.2228, 4.119, 0.8072, 4.12, 0.8622, 3.22, 0.8622, 3.22, 0.8072, 4.12, 1.392, 4.12, 1.436, 3.2, 1.436, 3.2, 1.392, 4.12, 1.976, 4.12, 2.009, 3.181, 2.009, 3.181, 1.976, 4.12, 2.561, 4.12, 2.583, 3.161, 2.583, 3.161, 2.561, 4.12, 3.145, 4.12, 3.156, 3.141, 0.6844, -2.039, 0.3794, -2.384, -0.1436, -2.212, 0.1767, -1.9, 0.3794, -2.384, 0.07445, -2.73, -0.464, -2.524, -0.1436, -2.212, 0.07445, -2.73, -0.2305, -3.076, -0.7844, -2.835, -0.464, -2.524, 1.192, -2.177, 0.9025, -2.557, 0.3794, -2.384, 0.6844, -2.039, 0.9025, -2.557, 0.6129, -2.937, 0.07445, -2.73, 0.3794, -2.384, 0.6129, -2.937, 0.3234, -3.316, -0.2305, -3.076, 0.07445, -2.73, 1.7, -2.315, 1.426, -2.729, 0.9025, -2.557, 1.192, -2.177, 1.426, -2.729, 1.151, -3.143, 0.6129, -2.937, 0.9025, -2.557, 1.151, -3.143, 0.8773, -3.557, 0.3234, -3.316, 0.6129, -2.937, 2.207, -2.453, 1.949, -2.901, 1.426, -2.729, 1.7, -2.315, 1.949, -2.901, 1.69, -3.35, 1.151, -3.143, 1.426, -2.729, 1.69, -3.35, 1.431, -3.798, 0.8773, -3.557, 1.151, -3.143, 2.715, -2.591, 2.472, -3.074, 1.949, -2.901, 2.207, -2.453, 2.472, -3.074, 2.228, -3.556, 1.69, -3.35, 1.949, -2.901, 2.228, -3.556, 1.985, -4.039, 1.431, -3.798, 1.69, -3.35, 3.223, -2.73, 2.995, -3.246, 2.472, -3.074, 2.715, -2.591, 2.995, -3.246, 2.767, -3.763, 2.228, -3.556, 2.472, -3.074, 2.767, -3.763, 2.539, -4.279, 1.985, -4.039, 2.228, -3.556, 3.73, -2.868, 3.518, -3.419, 2.995, -3.246, 3.223, -2.73, 3.518, -3.419, 3.305, -3.969, 2.767, -3.763, 2.995, -3.246, 3.305, -3.969, 3.093, -4.52, 2.539, -4.279, 2.767, -3.763, -0.7704, 2.439, -1.254, 2.297, -1.371, 3.165, -0.8583, 3.279, -1.254, 2.297, -1.737, 2.155, -1.884, 3.05, -1.371, 3.165, -1.737, 2.155, -2.22, 2.014, -2.397, 2.935, -1.884, 3.05, -0.6825, 1.599, -1.136, 1.43, -1.254, 2.297, -0.7704, 2.439, -1.136, 1.43, -1.59, 1.261, -1.737, 2.155, -1.254, 2.297, -1.59, 1.261, -2.044, 1.092, -2.22, 2.014, -1.737, 2.155, -0.5946, 0.7584, -1.019, 0.5625, -1.136, 1.43, -0.6825, 1.599, -1.019, 0.5625, -1.443, 0.3665, -1.59, 1.261, -1.136, 1.43, -1.443, 0.3665, -1.868, 0.1705, -2.044, 1.092, -1.59, 1.261, -0.5067, -0.08179, -0.9015, -0.3049, -1.019, 0.5625, -0.5946, 0.7584, -0.9015, -0.3049, -1.296, -0.528, -1.443, 0.3665, -1.019, 0.5625, -1.296, -0.528, -1.691, -0.7511, -1.868, 0.1705, -1.443, 0.3665, -0.4188, -0.922, -0.7841, -1.172, -0.9015, -0.3049, -0.5067, -0.08179, -0.7841, -1.172, -1.149, -1.422, -1.296, -0.528, -0.9015, -0.3049, -1.149, -1.422, -1.515, -1.673, -1.691, -0.7511, -1.296, -0.528, -0.3309, -1.762, -0.6667, -2.04, -0.7841, -1.172, -0.4188, -0.922, -0.6667, -2.04, -1.003, -2.317, -1.149, -1.422, -0.7841, -1.172, -1.003, -2.317, -1.338, -2.594, -1.515, -1.673, -1.149, -1.422, 0.1767, -1.9, -0.1436, -2.212, -0.6667, -2.04, -0.3309, -1.762, -0.1436, -2.212, -0.464, -2.524, -1.003, -2.317, -0.6667, -2.04, -0.464, -2.524, -0.7844, -2.835, -1.338, -2.594, -1.003, -2.317, -0.8583, 3.279, -1.371, 3.165, -1.489, 4.032, -0.9462, 4.119, -1.371, 3.165, -1.884, 3.05, -2.031, 3.944, -1.489, 4.032, -1.884, 3.05, -2.397, 2.935, -2.573, 3.857, -2.031, 3.944, 2.561, 4.201, 2.561, 4.668, 3.146, 4.668, 3.146, 4.201, 2.561, 4.668, 2.561, 5.135, 3.146, 5.134, 3.146, 4.668, 2.561, 5.135, 2.561, 5.601, 3.146, 5.601, 3.146, 5.134, 1.977, 4.201, 1.977, 4.668, 2.561, 4.668, 2.561, 4.201, 1.977, 4.668, 1.977, 5.135, 2.561, 5.135, 2.561, 4.668, 1.977, 5.135, 1.977, 5.602, 2.561, 5.601, 2.561, 5.135, 1.392, 4.201, 1.392, 4.668, 1.977, 4.668, 1.977, 4.201, 1.392, 4.668, 1.392, 5.135, 1.977, 5.135, 1.977, 4.668, 1.392, 5.135, 1.392, 5.602, 1.977, 5.602, 1.977, 5.135, 0.8079, 4.201, 0.8079, 4.668, 1.392, 4.668, 1.392, 4.201, 0.8079, 4.668, 0.8078, 5.135, 1.392, 5.135, 1.392, 4.668, 0.8078, 5.135, 0.8078, 5.602, 1.392, 5.602, 1.392, 5.135, 0.2235, 4.201, 0.2234, 4.668, 0.8079, 4.668, 0.8079, 4.201, 0.2234, 4.668, 0.2234, 5.135, 0.8078, 5.135, 0.8079, 4.668, 0.2234, 5.135, 0.2233, 5.603, 0.8078, 5.602, 0.8078, 5.135, -0.361, 4.201, -0.3611, 4.668, 0.2234, 4.668, 0.2235, 4.201, -0.3611, 4.668, -0.3611, 5.136, 0.2234, 5.135, 0.2234, 4.668, -0.3611, 5.136, -0.3611, 5.603, 0.2233, 5.603, 0.2234, 5.135, -0.9455, 4.201, -0.9455, 4.668, -0.3611, 4.668, -0.361, 4.201, -0.9455, 4.668, -0.9456, 5.136, -0.3611, 5.136, -0.3611, 4.668, -0.9456, 5.136, -0.9456, 5.603, -0.3611, 5.603, -0.3611, 5.136, 3.146, 4.201, 3.146, 4.668, 3.73, 4.668, 3.73, 4.201, 3.146, 4.668, 3.146, 5.134, 3.73, 5.134, 3.73, 4.668, 3.146, 5.134, 3.146, 5.601, 3.73, 5.601, 3.73, 5.134])
me_plane_001.materials.append(mat_net)
me_plane_001.use_remesh_fix_poles = True
me_plane_001.use_remesh_preserve_attributes = False
me_plane_001.use_mirror_vertex_groups = False
me_plane_001.update()

# ---- objects
ob_goalpost = bpy.data.objects.new('GoalPost', me_cube)
ob_net = bpy.data.objects.new('Net', me_plane_001)

# ---- transforms, parenting, visibility, modifiers, constraints
ob_goalpost.location = (0.4229, -2.026e-08, 0.1508)
ob_goalpost.scale = (0.1484, 0.1484, 0.1484)
ob_goalpost.lineart.crease_threshold = 0.0
ob_net.location = (0.0, 0.0, 0.9538)
ob_net.rotation_euler = (0.0, 1.571, 0.0)
ob_net.lineart.crease_threshold = 0.0

# ---- collection membership
col_collection.objects.link(ob_goalpost)
col_collection.objects.link(ob_net)

# ---- scene / render settings (as saved in the file)
scene.frame_start = 1; scene.frame_end = 250; scene.frame_set(1)
scene.render.engine = 'BLENDER_EEVEE_NEXT'
scene.cycles.use_denoising = False
scene.cycles.samples = 128
scene.cycles.sampling_pattern = 'TABULATED_SOBOL'
scene.cycles.use_adaptive_sampling = False
scene.cycles.use_light_tree = False
scene.view_settings.view_transform = 'Filmic'
bpy.context.view_layer.update()

# ---- added for rendering (the .blend has no active camera and no usable light): camera, sun
cam_auto = bpy.data.cameras.new('AutoCamera')
cam_auto.lens = 50.0
cam_auto.sensor_width = 36.0
cam_auto.clip_end = 1000.0
ob_auto_camera = bpy.data.objects.new('AutoCamera', cam_auto)
scene.collection.objects.link(ob_auto_camera)
ob_auto_camera.location = (3.43598, -4.09394, 3.73002)
ob_auto_camera.rotation_euler = (1.09748, -7.21219e-08, 0.694738)
scene.camera = ob_auto_camera
light_auto_sun = bpy.data.lights.new('AutoSun', 'SUN')
light_auto_sun.energy = 3.0
light_auto_sun.angle = 0.0523599
ob_auto_sun = bpy.data.objects.new('AutoSun', light_auto_sun)
scene.collection.objects.link(ob_auto_sun)
ob_auto_sun.rotation_euler = (0.872665, 0.174533, 0.523599)
bpy.context.view_layer.update()
